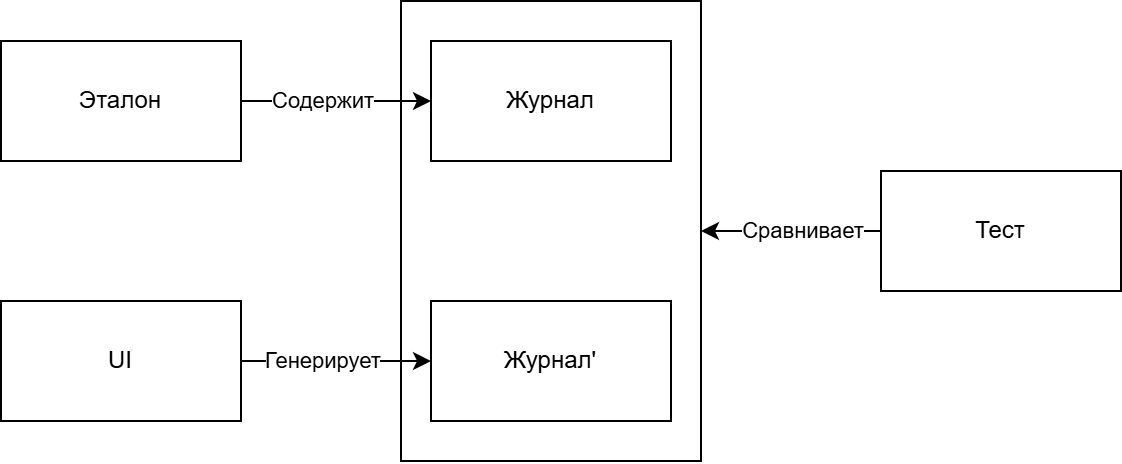

The diagram above was exported from draw.io. Its source (the exported page's mxGraphModel, read from the mxfile embedded in the PNG):
<mxGraphModel dx="683" dy="355" grid="1" gridSize="10" guides="1" tooltips="1" connect="1" arrows="1" fold="1" page="1" pageScale="1" pageWidth="850" pageHeight="1100" math="0" shadow="0">
  <root>
    <mxCell id="0" />
    <mxCell id="1" parent="0" />
    <mxCell id="_SnCmpSbxFfpvaKDgkAW-11" value="" style="rounded=0;whiteSpace=wrap;html=1;" vertex="1" parent="1">
      <mxGeometry x="350" y="130" width="150" height="230" as="geometry" />
    </mxCell>
    <mxCell id="_SnCmpSbxFfpvaKDgkAW-1" value="Журнал" style="rounded=0;whiteSpace=wrap;html=1;" vertex="1" parent="1">
      <mxGeometry x="365" y="150" width="120" height="60" as="geometry" />
    </mxCell>
    <mxCell id="_SnCmpSbxFfpvaKDgkAW-4" style="edgeStyle=orthogonalEdgeStyle;rounded=0;orthogonalLoop=1;jettySize=auto;html=1;" edge="1" parent="1" source="_SnCmpSbxFfpvaKDgkAW-2" target="_SnCmpSbxFfpvaKDgkAW-3">
      <mxGeometry relative="1" as="geometry" />
    </mxCell>
    <mxCell id="_SnCmpSbxFfpvaKDgkAW-5" value="Генерирует" style="edgeLabel;html=1;align=center;verticalAlign=middle;resizable=0;points=[];" vertex="1" connectable="0" parent="_SnCmpSbxFfpvaKDgkAW-4">
      <mxGeometry x="0.0809" relative="1" as="geometry">
        <mxPoint x="-11" as="offset" />
      </mxGeometry>
    </mxCell>
    <mxCell id="_SnCmpSbxFfpvaKDgkAW-2" value="UI" style="rounded=0;whiteSpace=wrap;html=1;" vertex="1" parent="1">
      <mxGeometry x="150" y="280" width="120" height="60" as="geometry" />
    </mxCell>
    <mxCell id="_SnCmpSbxFfpvaKDgkAW-3" value="Журнал'" style="rounded=0;whiteSpace=wrap;html=1;" vertex="1" parent="1">
      <mxGeometry x="365" y="280" width="120" height="60" as="geometry" />
    </mxCell>
    <mxCell id="_SnCmpSbxFfpvaKDgkAW-12" style="edgeStyle=orthogonalEdgeStyle;rounded=0;orthogonalLoop=1;jettySize=auto;html=1;entryX=1;entryY=0.5;entryDx=0;entryDy=0;" edge="1" parent="1" source="_SnCmpSbxFfpvaKDgkAW-6" target="_SnCmpSbxFfpvaKDgkAW-11">
      <mxGeometry relative="1" as="geometry" />
    </mxCell>
    <mxCell id="_SnCmpSbxFfpvaKDgkAW-13" value="Сравнивает" style="edgeLabel;html=1;align=center;verticalAlign=middle;resizable=0;points=[];" vertex="1" connectable="0" parent="_SnCmpSbxFfpvaKDgkAW-12">
      <mxGeometry x="-0.164" y="1" relative="1" as="geometry">
        <mxPoint x="-2" y="-1" as="offset" />
      </mxGeometry>
    </mxCell>
    <mxCell id="_SnCmpSbxFfpvaKDgkAW-6" value="Тест" style="rounded=0;whiteSpace=wrap;html=1;" vertex="1" parent="1">
      <mxGeometry x="590" y="215" width="120" height="60" as="geometry" />
    </mxCell>
    <mxCell id="_SnCmpSbxFfpvaKDgkAW-8" style="edgeStyle=orthogonalEdgeStyle;rounded=0;orthogonalLoop=1;jettySize=auto;html=1;" edge="1" parent="1" source="_SnCmpSbxFfpvaKDgkAW-7" target="_SnCmpSbxFfpvaKDgkAW-1">
      <mxGeometry relative="1" as="geometry" />
    </mxCell>
    <mxCell id="_SnCmpSbxFfpvaKDgkAW-9" value="Содержит" style="edgeLabel;html=1;align=center;verticalAlign=middle;resizable=0;points=[];" vertex="1" connectable="0" parent="_SnCmpSbxFfpvaKDgkAW-8">
      <mxGeometry x="-0.2966" relative="1" as="geometry">
        <mxPoint x="7" as="offset" />
      </mxGeometry>
    </mxCell>
    <mxCell id="_SnCmpSbxFfpvaKDgkAW-7" value="Эталон" style="rounded=0;whiteSpace=wrap;html=1;" vertex="1" parent="1">
      <mxGeometry x="150" y="150" width="120" height="60" as="geometry" />
    </mxCell>
  </root>
</mxGraphModel>